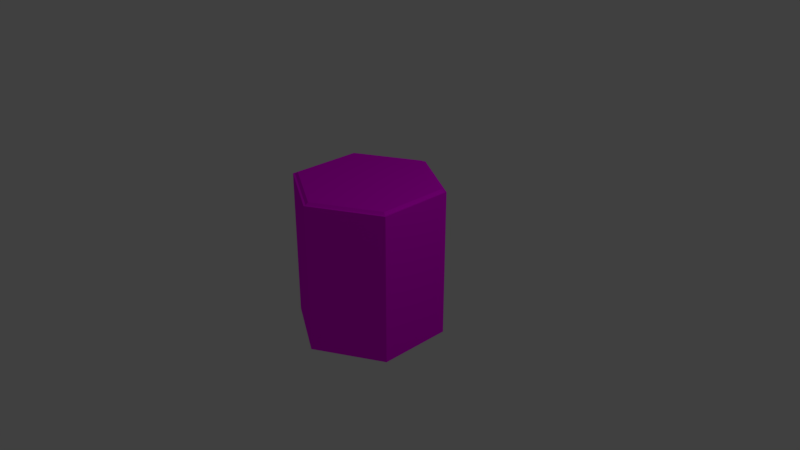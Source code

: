# Source: baseHex.blend  (saved by Blender 2.79.0; exported with 4.5.12 LTS)
import bpy
from mathutils import Matrix  # noqa: F401  (used for matrix-valued properties, if any)

bpy.ops.wm.read_factory_settings(use_empty=True)
scene = bpy.context.scene
scene.name = 'Scene'

# ---- collections
col_collection_1 = bpy.data.collections.new('Collection 1'); scene.collection.children.link(col_collection_1)

# ---- images (referenced by path relative to the original .blend; pixels are not part of the script)
import os
ASSET_DIR = os.environ.get("B2B_ASSET_DIR", "")  # directory of the original .blend (textures are referenced by path, not embedded)
HERE = os.path.dirname(os.path.abspath(__file__))  # packed textures are extracted next to this script under _unpacked/

def load_image(name, relpath, width, height, colorspace="sRGB"):
    """Load a texture the original file referenced (path relative to the .blend, or extracted next to this script)."""
    p = next((c for c in (os.path.join(HERE, relpath), os.path.join(ASSET_DIR, relpath)) if relpath and os.path.exists(c)), "")
    if p:
        img = bpy.data.images.load(p, check_existing=True)
        img.name = name
    else:  # same state as the original file: an image datablock whose file is absent (Cycles renders it pink)
        img = bpy.data.images.new(name, width, height)
        img.source = "FILE"
        img.filepath = "//" + (relpath or name)
    img.colorspace_settings.name = colorspace
    return img
img_stonecolor = load_image('StoneColor', 'StoneColor.png', 1024, 1024, 'sRGB')

# ---- materials (node trees are filled in below, after node groups)
mat_stonematerial = bpy.data.materials.new('StoneMaterial')
mat_stonematerial.alpha_threshold = 0.0
mat_stonematerial.roughness = 0.5

# ---- material node trees
mat_stonematerial.use_nodes = True; mat_stonematerial.node_tree.nodes.clear()
_N = mat_stonematerial.node_tree.nodes; _L = mat_stonematerial.node_tree.links
n0 = _N.new('ShaderNodeOutputMaterial'); n0.name = 'Material Output'; n0.location = (300, 300)
n1 = _N.new('ShaderNodeBsdfDiffuse'); n1.name = 'Diffuse BSDF'; n1.location = (10, 300)
n2 = _N.new('ShaderNodeTexImage'); n2.name = 'Image Texture'; n2.location = (-192, 343)
n2.width = 140
n2.image = img_stonecolor
_L.new(n1.outputs[0], n0.inputs[0])
_L.new(n2.outputs[0], n1.inputs[0])
n0.is_active_output = True

# ---- world
world_world = bpy.data.worlds.new('World'); scene.world = world_world
world_world.color = (0.05088, 0.05088, 0.05088)
world_world.use_sun_shadow = False
world_world.sun_shadow_jitter_overblur = 0.0
world_world.cycles.sampling_method = 'MANUAL'

# ---- cameras
cam_camera = bpy.data.cameras.new('Camera')
cam_camera.clip_end = 100.0
cam_camera.lens = 35.0
cam_camera.sensor_width = 32.0
cam_camera.sensor_height = 18.0
cam_camera.ortho_scale = 7.314
cam_camera.dof.focus_distance = 0.0

# ---- lights
light_lamp = bpy.data.lights.new('Lamp', 'POINT')
light_lamp.transmission_factor = 0.0
light_lamp.cutoff_distance = 30.0
light_lamp.energy = 100.0
light_lamp.shadow_buffer_clip_start = 1.001
light_lamp.shadow_soft_size = 0.1
light_lamp.shadow_maximum_resolution = 0.006
light_lamp.use_absolute_resolution = True

# ---- meshes
me_cylinder = bpy.data.meshes.new('Cylinder')
me_cylinder.from_pydata([(0.0, 1.0, -1.0), (0.0, 1.0, 1.0), (0.866, 0.5, -1.0), (0.866, 0.5, 1.0), (0.866, -0.5, -1.0), (0.866, -0.5, 1.0), (-8.742e-08, -1.0, -1.0), (-8.742e-08, -1.0, 1.0), (-0.866, -0.5, -1.0), (-0.866, -0.5, 1.0), (-0.866, 0.5, -1.0), (-0.866, 0.5, 1.0), (-0.8414, 0.4858, 1.0), (-0.8414, -0.4858, 1.0), (-8.806e-08, -0.9715, 1.0), (0.8414, -0.4858, 1.0), (0.8414, 0.4858, 1.0), (-3.13e-09, 0.9715, 1.0), (-0.8085, 0.4668, 1.03), (-0.8085, -0.4668, 1.03), (-8.539e-08, -0.9336, 1.03), (0.8085, -0.4668, 1.03), (0.8085, 0.4668, 1.03), (-3.779e-09, 0.9336, 1.03)], [], [(0, 1, 3, 2), (2, 3, 5, 4), (4, 5, 7, 6), (6, 7, 9, 8), (1, 17, 16, 3), (8, 9, 11, 10), (10, 11, 1, 0), (0, 2, 4, 6, 8, 10), (11, 12, 17, 1), (9, 13, 12, 11), (7, 14, 13, 9), (5, 15, 14, 7), (3, 16, 15, 5), (16, 17, 23, 22), (14, 15, 21, 20), (17, 12, 18, 23), (12, 13, 19, 18), (15, 16, 22, 21), (13, 14, 20, 19), (23, 18, 19, 20, 21, 22)])
_uv = me_cylinder.uv_layers.new(name='UVMap')
_uv.uv.foreach_set('vector', [0.8829, 0.9794, 0.8829, 0.5206, 0.9821, 0.5206, 0.9821, 0.9794, 0.01786, 0.9794, 0.01786, 0.5206, 0.2163, 0.5206, 0.2163, 0.9794, 0.2163, 0.9794, 0.2163, 0.5206, 0.3155, 0.5206, 0.3155, 0.9794, 0.6488, 0.5206, 0.6488, 0.9794, 0.4504, 0.9794, 0.4504, 0.5206, 0.3615, 0.1353, 0.3566, 0.1386, 0.1897, 0.02718, 0.1897, 0.02064, 0.4504, 0.5206, 0.4504, 0.9794, 0.3512, 0.9794, 0.3512, 0.5206, 0.6845, 0.9794, 0.6845, 0.5206, 0.8829, 0.5206, 0.8829, 0.9794, 0.5691, 0.4794, 0.3972, 0.3647, 0.3972, 0.1353, 0.5691, 0.02064, 0.7409, 0.1353, 0.7409, 0.3647, 0.3615, 0.3647, 0.3566, 0.3614, 0.3566, 0.1386, 0.3615, 0.1353, 0.1897, 0.4794, 0.1897, 0.4728, 0.3566, 0.3614, 0.3615, 0.3647, 0.01786, 0.3647, 0.02275, 0.3614, 0.1897, 0.4728, 0.1897, 0.4794, 0.01786, 0.1353, 0.02275, 0.1386, 0.02275, 0.3614, 0.01786, 0.3647, 0.1897, 0.02064, 0.1897, 0.02718, 0.02275, 0.1386, 0.01786, 0.1353, 0.1897, 0.02718, 0.3566, 0.1386, 0.3501, 0.1429, 0.1897, 0.03588, 0.02275, 0.3614, 0.02275, 0.1386, 0.02927, 0.1429, 0.02927, 0.3571, 0.3566, 0.1386, 0.3566, 0.3614, 0.3501, 0.3571, 0.3501, 0.1429, 0.3566, 0.3614, 0.1897, 0.4728, 0.1897, 0.4641, 0.3501, 0.3571, 0.02275, 0.1386, 0.1897, 0.02718, 0.1897, 0.03588, 0.02927, 0.1429, 0.1897, 0.4728, 0.02275, 0.3614, 0.02927, 0.3571, 0.1897, 0.4641, 0.3501, 0.1429, 0.3501, 0.3571, 0.1897, 0.4641, 0.02927, 0.3571, 0.02927, 0.1429, 0.1897, 0.03588])
me_cylinder.materials.append(mat_stonematerial)
me_cylinder.use_remesh_preserve_volume = False
me_cylinder.use_remesh_preserve_attributes = False
me_cylinder.use_mirror_vertex_groups = False
me_cylinder.update()

# ---- objects
ob_cylinder = bpy.data.objects.new('Cylinder', me_cylinder)
ob_lamp = bpy.data.objects.new('Lamp', light_lamp)
ob_camera = bpy.data.objects.new('Camera', cam_camera)

# ---- transforms, parenting, visibility, modifiers, constraints
ob_cylinder.location = (0.0, 0.0, 0.0)
ob_cylinder.lineart.crease_threshold = 0.0
ob_lamp.location = (4.076, 1.005, 5.904)
ob_lamp.rotation_euler = (0.6503, 0.05522, 1.866)
ob_lamp.lock_rotations_4d = False
ob_lamp.empty_display_type = 'ARROWS'
ob_lamp.color = (0.0, 0.0, 0.0, 0.0)
ob_lamp.lineart.crease_threshold = 0.0
ob_camera.location = (7.481, -6.508, 5.344)
ob_camera.rotation_euler = (1.109, 0.0, 0.8149)
ob_camera.lock_rotations_4d = False
ob_camera.empty_display_type = 'ARROWS'
ob_camera.color = (0.0, 0.0, 0.0, 0.0)
ob_camera.display_type = 'WIRE'
ob_camera.lineart.crease_threshold = 0.0

# ---- collection membership
col_collection_1.objects.link(ob_cylinder)
col_collection_1.objects.link(ob_lamp)
col_collection_1.objects.link(ob_camera)

# ---- scene / render settings (as saved in the file)
scene.camera = ob_camera
scene.frame_start = 1; scene.frame_end = 250; scene.frame_set(1)
scene.render.engine = 'CYCLES'
scene.render.resolution_percentage = 50
scene.render.dither_intensity = 0.0
scene.cycles.use_denoising = False
scene.cycles.samples = 128
scene.cycles.sampling_pattern = 'TABULATED_SOBOL'
scene.cycles.use_adaptive_sampling = False
scene.cycles.use_light_tree = False
scene.cycles.blur_glossy = 0.0
scene.cycles.sample_clamp_indirect = 0.0
scene.view_settings.view_transform = 'Standard'
bpy.context.view_layer.update()
